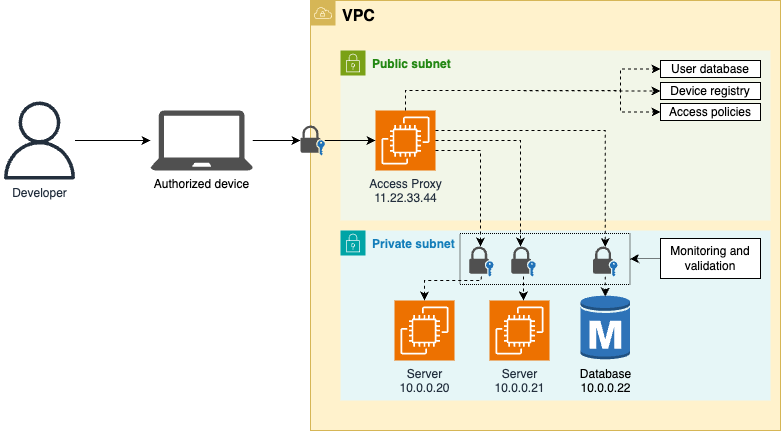

The diagram above was exported from draw.io. Its source (the exported page's mxGraphModel, read from the mxfile embedded in the PNG):
<mxGraphModel dx="1669" dy="1554" grid="1" gridSize="10" guides="1" tooltips="1" connect="1" arrows="1" fold="1" page="1" pageScale="1" pageWidth="850" pageHeight="1100" math="0" shadow="0">
  <root>
    <mxCell id="0" />
    <mxCell id="1" parent="0" />
    <mxCell id="zudTB8PSNrjzrw_hxgYX-1" value="&lt;font color=&quot;#000000&quot; size=&quot;1&quot; style=&quot;&quot;&gt;&lt;b style=&quot;font-size: 16px;&quot;&gt;VPC&lt;/b&gt;&lt;/font&gt;" style="sketch=0;outlineConnect=0;html=1;whiteSpace=wrap;fontSize=12;fontStyle=0;shape=mxgraph.aws4.group;grIcon=mxgraph.aws4.group_vpc;strokeColor=#d6b656;fillColor=#fff2cc;verticalAlign=top;align=left;spacingLeft=30;dashed=0;" parent="1" vertex="1">
      <mxGeometry x="170" y="-240" width="470" height="430" as="geometry" />
    </mxCell>
    <mxCell id="zudTB8PSNrjzrw_hxgYX-2" value="&lt;b&gt;Public subnet&lt;/b&gt;" style="points=[[0,0],[0.25,0],[0.5,0],[0.75,0],[1,0],[1,0.25],[1,0.5],[1,0.75],[1,1],[0.75,1],[0.5,1],[0.25,1],[0,1],[0,0.75],[0,0.5],[0,0.25]];outlineConnect=0;gradientColor=none;html=1;whiteSpace=wrap;fontSize=12;fontStyle=0;container=1;pointerEvents=0;collapsible=0;recursiveResize=0;shape=mxgraph.aws4.group;grIcon=mxgraph.aws4.group_security_group;grStroke=0;strokeColor=#7AA116;fillColor=#F2F6E8;verticalAlign=top;align=left;spacingLeft=30;fontColor=#248814;dashed=0;" parent="1" vertex="1">
      <mxGeometry x="200" y="-190" width="430" height="170" as="geometry" />
    </mxCell>
    <mxCell id="zudTB8PSNrjzrw_hxgYX-3" value="Access Proxy&lt;div&gt;11.22.33.44&lt;/div&gt;" style="sketch=0;points=[[0,0,0],[0.25,0,0],[0.5,0,0],[0.75,0,0],[1,0,0],[0,1,0],[0.25,1,0],[0.5,1,0],[0.75,1,0],[1,1,0],[0,0.25,0],[0,0.5,0],[0,0.75,0],[1,0.25,0],[1,0.5,0],[1,0.75,0]];outlineConnect=0;fontColor=#232F3E;fillColor=#ED7100;strokeColor=#ffffff;dashed=0;verticalLabelPosition=bottom;verticalAlign=top;align=center;html=1;fontSize=12;fontStyle=0;aspect=fixed;shape=mxgraph.aws4.resourceIcon;resIcon=mxgraph.aws4.ec2;" parent="zudTB8PSNrjzrw_hxgYX-2" vertex="1">
      <mxGeometry x="35" y="60" width="60" height="60" as="geometry" />
    </mxCell>
    <mxCell id="zudTB8PSNrjzrw_hxgYX-4" value="&lt;b&gt;Private subnet&lt;/b&gt;" style="points=[[0,0],[0.25,0],[0.5,0],[0.75,0],[1,0],[1,0.25],[1,0.5],[1,0.75],[1,1],[0.75,1],[0.5,1],[0.25,1],[0,1],[0,0.75],[0,0.5],[0,0.25]];outlineConnect=0;gradientColor=none;html=1;whiteSpace=wrap;fontSize=12;fontStyle=0;container=1;pointerEvents=0;collapsible=0;recursiveResize=0;shape=mxgraph.aws4.group;grIcon=mxgraph.aws4.group_security_group;grStroke=0;strokeColor=#00A4A6;fillColor=#E6F6F7;verticalAlign=top;align=left;spacingLeft=30;fontColor=#147EBA;dashed=0;" parent="1" vertex="1">
      <mxGeometry x="200" y="-10" width="430" height="170" as="geometry" />
    </mxCell>
    <mxCell id="Is-ocoxl3v38LJ8Qhhd9-14" value="" style="sketch=0;pointerEvents=1;shadow=0;dashed=0;html=1;strokeColor=none;fillColor=#505050;labelPosition=center;verticalLabelPosition=bottom;verticalAlign=top;outlineConnect=0;align=center;shape=mxgraph.office.security.lock_with_key_security_blue;" vertex="1" parent="zudTB8PSNrjzrw_hxgYX-4">
      <mxGeometry x="128.69" y="16" width="24.31" height="30" as="geometry" />
    </mxCell>
    <mxCell id="zudTB8PSNrjzrw_hxgYX-5" value="Server&lt;div&gt;10.0.0.20&lt;/div&gt;" style="sketch=0;points=[[0,0,0],[0.25,0,0],[0.5,0,0],[0.75,0,0],[1,0,0],[0,1,0],[0.25,1,0],[0.5,1,0],[0.75,1,0],[1,1,0],[0,0.25,0],[0,0.5,0],[0,0.75,0],[1,0.25,0],[1,0.5,0],[1,0.75,0]];outlineConnect=0;fontColor=#232F3E;fillColor=#ED7100;strokeColor=#ffffff;dashed=0;verticalLabelPosition=bottom;verticalAlign=top;align=center;html=1;fontSize=12;fontStyle=0;aspect=fixed;shape=mxgraph.aws4.resourceIcon;resIcon=mxgraph.aws4.ec2;" parent="1" vertex="1">
      <mxGeometry x="254" y="60" width="60" height="60" as="geometry" />
    </mxCell>
    <mxCell id="Is-ocoxl3v38LJ8Qhhd9-4" style="edgeStyle=orthogonalEdgeStyle;rounded=0;orthogonalLoop=1;jettySize=auto;html=1;" edge="1" parent="1" source="zudTB8PSNrjzrw_hxgYX-32" target="Is-ocoxl3v38LJ8Qhhd9-1">
      <mxGeometry relative="1" as="geometry" />
    </mxCell>
    <mxCell id="zudTB8PSNrjzrw_hxgYX-32" value="Developer" style="sketch=0;outlineConnect=0;fontColor=#232F3E;gradientColor=none;fillColor=#232F3D;strokeColor=none;dashed=0;verticalLabelPosition=bottom;verticalAlign=top;align=center;html=1;fontSize=12;fontStyle=0;aspect=fixed;pointerEvents=1;shape=mxgraph.aws4.user;" parent="1" vertex="1">
      <mxGeometry x="-140" y="-139" width="78" height="78" as="geometry" />
    </mxCell>
    <mxCell id="zudTB8PSNrjzrw_hxgYX-35" value="Server&lt;div&gt;10.0.0.21&lt;/div&gt;" style="sketch=0;points=[[0,0,0],[0.25,0,0],[0.5,0,0],[0.75,0,0],[1,0,0],[0,1,0],[0.25,1,0],[0.5,1,0],[0.75,1,0],[1,1,0],[0,0.25,0],[0,0.5,0],[0,0.75,0],[1,0.25,0],[1,0.5,0],[1,0.75,0]];outlineConnect=0;fontColor=#232F3E;fillColor=#ED7100;strokeColor=#ffffff;dashed=0;verticalLabelPosition=bottom;verticalAlign=top;align=center;html=1;fontSize=12;fontStyle=0;aspect=fixed;shape=mxgraph.aws4.resourceIcon;resIcon=mxgraph.aws4.ec2;" parent="1" vertex="1">
      <mxGeometry x="349" y="60" width="60" height="60" as="geometry" />
    </mxCell>
    <mxCell id="zudTB8PSNrjzrw_hxgYX-40" value="Database&lt;div&gt;10.0.0.22&lt;/div&gt;" style="outlineConnect=0;dashed=0;verticalLabelPosition=bottom;verticalAlign=top;align=center;html=1;shape=mxgraph.aws3.rds_db_instance;fillColor=#2E73B8;gradientColor=none;" parent="1" vertex="1">
      <mxGeometry x="440" y="54" width="49.5" height="66" as="geometry" />
    </mxCell>
    <mxCell id="zudTB8PSNrjzrw_hxgYX-44" style="edgeStyle=orthogonalEdgeStyle;rounded=0;orthogonalLoop=1;jettySize=auto;html=1;entryX=0;entryY=0.5;entryDx=0;entryDy=0;entryPerimeter=0;" parent="1" source="zudTB8PSNrjzrw_hxgYX-43" target="zudTB8PSNrjzrw_hxgYX-3" edge="1">
      <mxGeometry relative="1" as="geometry" />
    </mxCell>
    <mxCell id="zudTB8PSNrjzrw_hxgYX-45" style="edgeStyle=orthogonalEdgeStyle;rounded=0;orthogonalLoop=1;jettySize=auto;html=1;dashed=1;" parent="1" source="Is-ocoxl3v38LJ8Qhhd9-15" edge="1">
      <mxGeometry relative="1" as="geometry">
        <Array as="points" />
        <mxPoint x="382.9949999999999" y="-40" as="sourcePoint" />
        <mxPoint x="382.9949999999999" y="60" as="targetPoint" />
      </mxGeometry>
    </mxCell>
    <mxCell id="zudTB8PSNrjzrw_hxgYX-46" style="edgeStyle=orthogonalEdgeStyle;rounded=0;orthogonalLoop=1;jettySize=auto;html=1;entryX=0.5;entryY=0.02;entryDx=0;entryDy=0;entryPerimeter=0;dashed=1;" parent="1" source="Is-ocoxl3v38LJ8Qhhd9-16" target="zudTB8PSNrjzrw_hxgYX-40" edge="1">
      <mxGeometry relative="1" as="geometry" />
    </mxCell>
    <mxCell id="zudTB8PSNrjzrw_hxgYX-47" style="edgeStyle=orthogonalEdgeStyle;rounded=0;orthogonalLoop=1;jettySize=auto;html=1;dashed=1;entryX=0.5;entryY=0;entryDx=0;entryDy=0;entryPerimeter=0;" parent="1" source="Is-ocoxl3v38LJ8Qhhd9-14" target="zudTB8PSNrjzrw_hxgYX-5" edge="1">
      <mxGeometry relative="1" as="geometry">
        <Array as="points">
          <mxPoint x="284" y="40" />
        </Array>
      </mxGeometry>
    </mxCell>
    <mxCell id="zudTB8PSNrjzrw_hxgYX-49" value="" style="edgeStyle=orthogonalEdgeStyle;rounded=0;orthogonalLoop=1;jettySize=auto;html=1;entryX=0;entryY=0.5;entryDx=0;entryDy=0;entryPerimeter=0;" parent="1" source="Is-ocoxl3v38LJ8Qhhd9-1" target="zudTB8PSNrjzrw_hxgYX-43" edge="1">
      <mxGeometry relative="1" as="geometry">
        <mxPoint x="-6" y="-100" as="sourcePoint" />
        <mxPoint x="235" y="-100" as="targetPoint" />
      </mxGeometry>
    </mxCell>
    <mxCell id="zudTB8PSNrjzrw_hxgYX-43" value="" style="sketch=0;pointerEvents=1;shadow=0;dashed=0;html=1;strokeColor=none;fillColor=#505050;labelPosition=center;verticalLabelPosition=bottom;verticalAlign=top;outlineConnect=0;align=center;shape=mxgraph.office.security.lock_with_key_security_blue;" parent="1" vertex="1">
      <mxGeometry x="160" y="-115" width="24.31" height="30" as="geometry" />
    </mxCell>
    <mxCell id="Is-ocoxl3v38LJ8Qhhd9-1" value="Authorized device" style="sketch=0;pointerEvents=1;shadow=0;dashed=0;html=1;strokeColor=none;fillColor=#505050;labelPosition=center;verticalLabelPosition=bottom;verticalAlign=top;outlineConnect=0;align=center;shape=mxgraph.office.devices.laptop;" vertex="1" parent="1">
      <mxGeometry x="10" y="-130" width="102.35" height="60" as="geometry" />
    </mxCell>
    <mxCell id="Is-ocoxl3v38LJ8Qhhd9-6" value="Device registry" style="rounded=0;whiteSpace=wrap;html=1;" vertex="1" parent="1">
      <mxGeometry x="520" y="-158" width="100" height="17" as="geometry" />
    </mxCell>
    <mxCell id="Is-ocoxl3v38LJ8Qhhd9-7" style="edgeStyle=orthogonalEdgeStyle;rounded=0;orthogonalLoop=1;jettySize=auto;html=1;entryX=0;entryY=0.5;entryDx=0;entryDy=0;dashed=1;" edge="1" parent="1" source="zudTB8PSNrjzrw_hxgYX-3" target="Is-ocoxl3v38LJ8Qhhd9-10">
      <mxGeometry relative="1" as="geometry">
        <mxPoint x="333" y="-159" as="targetPoint" />
        <Array as="points">
          <mxPoint x="265" y="-150" />
          <mxPoint x="480" y="-150" />
          <mxPoint x="480" y="-171" />
        </Array>
      </mxGeometry>
    </mxCell>
    <mxCell id="Is-ocoxl3v38LJ8Qhhd9-8" style="edgeStyle=orthogonalEdgeStyle;rounded=0;orthogonalLoop=1;jettySize=auto;html=1;entryX=0;entryY=0.5;entryDx=0;entryDy=0;dashed=1;" edge="1" parent="1" source="zudTB8PSNrjzrw_hxgYX-3" target="Is-ocoxl3v38LJ8Qhhd9-6">
      <mxGeometry relative="1" as="geometry">
        <Array as="points">
          <mxPoint x="265" y="-150" />
          <mxPoint x="333" y="-150" />
        </Array>
      </mxGeometry>
    </mxCell>
    <mxCell id="Is-ocoxl3v38LJ8Qhhd9-9" value="Access policies" style="rounded=0;whiteSpace=wrap;html=1;" vertex="1" parent="1">
      <mxGeometry x="520" y="-137" width="100" height="17" as="geometry" />
    </mxCell>
    <mxCell id="Is-ocoxl3v38LJ8Qhhd9-10" value="User database" style="rounded=0;whiteSpace=wrap;html=1;" vertex="1" parent="1">
      <mxGeometry x="520" y="-180" width="100" height="17" as="geometry" />
    </mxCell>
    <mxCell id="Is-ocoxl3v38LJ8Qhhd9-11" style="edgeStyle=orthogonalEdgeStyle;rounded=0;orthogonalLoop=1;jettySize=auto;html=1;entryX=0;entryY=0.5;entryDx=0;entryDy=0;dashed=1;" edge="1" parent="1" source="zudTB8PSNrjzrw_hxgYX-3" target="Is-ocoxl3v38LJ8Qhhd9-9">
      <mxGeometry relative="1" as="geometry">
        <Array as="points">
          <mxPoint x="265" y="-150" />
          <mxPoint x="480" y="-150" />
          <mxPoint x="480" y="-129" />
        </Array>
      </mxGeometry>
    </mxCell>
    <mxCell id="Is-ocoxl3v38LJ8Qhhd9-19" value="" style="rounded=0;whiteSpace=wrap;html=1;fillColor=none;dashed=1;dashPattern=1 1;" vertex="1" parent="1">
      <mxGeometry x="319.5" y="-7" width="170" height="51" as="geometry" />
    </mxCell>
    <mxCell id="Is-ocoxl3v38LJ8Qhhd9-20" style="edgeStyle=orthogonalEdgeStyle;rounded=0;orthogonalLoop=1;jettySize=auto;html=1;entryX=1;entryY=0.5;entryDx=0;entryDy=0;dashed=1;dashPattern=1 1;startArrow=none;startFill=0;" edge="1" parent="1" source="Is-ocoxl3v38LJ8Qhhd9-17" target="Is-ocoxl3v38LJ8Qhhd9-19">
      <mxGeometry relative="1" as="geometry" />
    </mxCell>
    <mxCell id="Is-ocoxl3v38LJ8Qhhd9-17" value="Monitoring and validation" style="rounded=0;whiteSpace=wrap;html=1;" vertex="1" parent="1">
      <mxGeometry x="520" y="-2" width="100" height="40" as="geometry" />
    </mxCell>
    <mxCell id="Is-ocoxl3v38LJ8Qhhd9-23" value="" style="edgeStyle=orthogonalEdgeStyle;rounded=0;orthogonalLoop=1;jettySize=auto;html=1;dashed=1;" edge="1" parent="1" source="zudTB8PSNrjzrw_hxgYX-3" target="Is-ocoxl3v38LJ8Qhhd9-14">
      <mxGeometry relative="1" as="geometry">
        <Array as="points">
          <mxPoint x="340" y="-90" />
        </Array>
        <mxPoint x="295" y="-100" as="sourcePoint" />
        <mxPoint x="284" y="60" as="targetPoint" />
      </mxGeometry>
    </mxCell>
    <mxCell id="Is-ocoxl3v38LJ8Qhhd9-24" value="" style="edgeStyle=orthogonalEdgeStyle;rounded=0;orthogonalLoop=1;jettySize=auto;html=1;dashed=1;" edge="1" parent="1" source="zudTB8PSNrjzrw_hxgYX-3" target="Is-ocoxl3v38LJ8Qhhd9-15">
      <mxGeometry relative="1" as="geometry">
        <Array as="points">
          <mxPoint x="380" y="-100" />
        </Array>
        <mxPoint x="295" y="-100" as="sourcePoint" />
        <mxPoint x="380" y="60" as="targetPoint" />
      </mxGeometry>
    </mxCell>
    <mxCell id="Is-ocoxl3v38LJ8Qhhd9-15" value="" style="sketch=0;pointerEvents=1;shadow=0;dashed=0;html=1;strokeColor=none;fillColor=#505050;labelPosition=center;verticalLabelPosition=bottom;verticalAlign=top;outlineConnect=0;align=center;shape=mxgraph.office.security.lock_with_key_security_blue;" vertex="1" parent="1">
      <mxGeometry x="370.84" y="6" width="24.31" height="30" as="geometry" />
    </mxCell>
    <mxCell id="Is-ocoxl3v38LJ8Qhhd9-25" value="" style="edgeStyle=orthogonalEdgeStyle;rounded=0;orthogonalLoop=1;jettySize=auto;html=1;entryX=0.5;entryY=0.02;entryDx=0;entryDy=0;entryPerimeter=0;dashed=1;" edge="1" parent="1" source="zudTB8PSNrjzrw_hxgYX-3" target="Is-ocoxl3v38LJ8Qhhd9-16">
      <mxGeometry relative="1" as="geometry">
        <mxPoint x="295" y="-100" as="sourcePoint" />
        <mxPoint x="465" y="55" as="targetPoint" />
        <Array as="points">
          <mxPoint x="465" y="-110" />
        </Array>
      </mxGeometry>
    </mxCell>
    <mxCell id="Is-ocoxl3v38LJ8Qhhd9-16" value="" style="sketch=0;pointerEvents=1;shadow=0;dashed=0;html=1;strokeColor=none;fillColor=#505050;labelPosition=center;verticalLabelPosition=bottom;verticalAlign=top;outlineConnect=0;align=center;shape=mxgraph.office.security.lock_with_key_security_blue;" vertex="1" parent="1">
      <mxGeometry x="452.6" y="6" width="24.31" height="30" as="geometry" />
    </mxCell>
  </root>
</mxGraphModel>